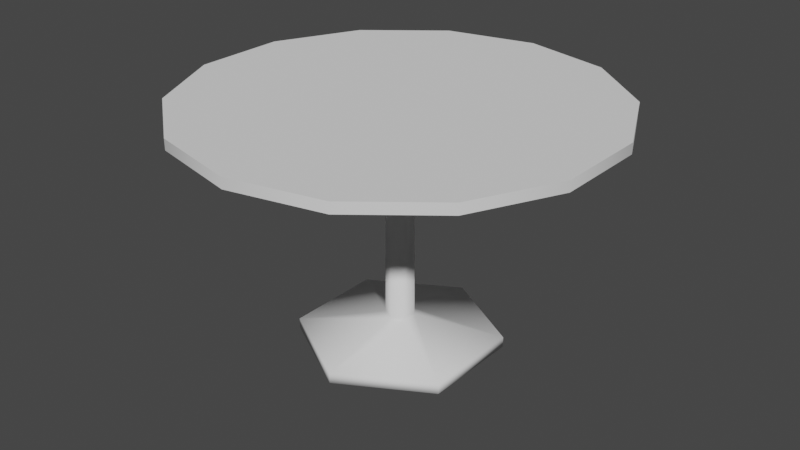 # Source: roundtable001.blend  (saved by Blender 3.4.6; exported with 4.5.12 LTS)
import bpy
from mathutils import Matrix  # noqa: F401  (used for matrix-valued properties, if any)

bpy.ops.wm.read_factory_settings(use_empty=True)
scene = bpy.context.scene
scene.name = 'Scene'

# ---- collections
col_collection = bpy.data.collections.new('Collection'); scene.collection.children.link(col_collection)

# ---- node groups
ng_auto_smooth = bpy.data.node_groups.new('Auto Smooth', 'GeometryNodeTree')
_s = ng_auto_smooth.interface.new_socket(name='Geometry', in_out='OUTPUT', socket_type='NodeSocketGeometry')
_s = ng_auto_smooth.interface.new_socket(name='Geometry', in_out='INPUT', socket_type='NodeSocketGeometry')
_s = ng_auto_smooth.interface.new_socket(name='Angle', in_out='INPUT', socket_type='NodeSocketFloat')
_s.subtype = 'ANGLE'
_s.min_value = 0.0
_s.max_value = 3.142
ng_auto_smooth.is_modifier = True
_N = ng_auto_smooth.nodes; _L = ng_auto_smooth.links
n0 = _N.new('NodeGroupOutput'); n0.name = 'Group Output'; n0.location = (480, -100)
n1 = _N.new('NodeGroupInput'); n1.name = 'Group Input'; n1.location = (-420, -300)
n2 = _N.new('NodeGroupInput'); n2.name = 'Group Input.001'; n2.location = (-60, -100)
n3 = _N.new('GeometryNodeSetShadeSmooth'); n3.name = 'Set Shade Smooth'; n3.location = (120, -100)
n3.domain = 'EDGE'
n4 = _N.new('GeometryNodeSetShadeSmooth'); n4.name = 'Set Shade Smooth.001'; n4.location = (300, -100)
n5 = _N.new('GeometryNodeInputMeshEdgeAngle'); n5.name = 'Edge Angle'; n5.location = (-420, -220)
n6 = _N.new('GeometryNodeInputEdgeSmooth'); n6.name = 'Is Edge Smooth'; n6.location = (-60, -160)
n7 = _N.new('GeometryNodeInputShadeSmooth'); n7.name = 'Is Face Smooth'; n7.location = (-240, -340)
n8 = _N.new('FunctionNodeBooleanMath'); n8.name = 'Boolean Math'; n8.location = (-60, -220)
n9 = _N.new('FunctionNodeCompare'); n9.name = 'Compare'; n9.location = (-240, -180)
n9.operation = 'LESS_EQUAL'
_L.new(n5.outputs[0], n9.inputs[0])
_L.new(n4.outputs[0], n0.inputs[0])
_L.new(n1.outputs[1], n9.inputs[1])
_L.new(n9.outputs[0], n8.inputs[0])
_L.new(n7.outputs[0], n8.inputs[1])
_L.new(n2.outputs[0], n3.inputs[0])
_L.new(n6.outputs[0], n3.inputs[1])
_L.new(n3.outputs[0], n4.inputs[0])
_L.new(n8.outputs[0], n3.inputs[2])
n0.is_active_output = True

# ---- world
world_world = bpy.data.worlds.new('World'); scene.world = world_world
world_world.use_nodes = True; world_world.node_tree.nodes.clear()
_N = world_world.node_tree.nodes; _L = world_world.node_tree.links
n0 = _N.new('ShaderNodeOutputWorld'); n0.name = 'World Output'; n0.location = (300, 300)
n1 = _N.new('ShaderNodeBackground'); n1.name = 'Background'; n1.location = (10, 300)
n1.inputs[0].default_value = (0.05088, 0.05088, 0.05088, 1.0)
_L.new(n1.outputs[0], n0.inputs[0])
n0.is_active_output = True
world_world.color = (0.05088, 0.05088, 0.05088)
world_world.use_sun_shadow = False
world_world.sun_shadow_jitter_overblur = 0.0

# ---- meshes
me_cylinder = bpy.data.meshes.new('Cylinder')
me_cylinder.from_pydata([(0.0, 1.0, -0.025), (0.0, 1.0, 0.025), (0.4339, 0.901, -0.025), (0.4339, 0.901, 0.025), (0.7818, 0.6235, -0.025), (0.7818, 0.6235, 0.025), (0.9749, 0.2225, -0.025), (0.9749, 0.2225, 0.025), (0.9749, -0.2225, -0.025), (0.9749, -0.2225, 0.025), (0.7818, -0.6235, -0.025), (0.7818, -0.6235, 0.025), (0.4339, -0.901, -0.025), (0.4339, -0.901, 0.025), (0.0, -1.0, -0.025), (0.0, -1.0, 0.025), (-0.4339, -0.901, -0.025), (-0.4339, -0.901, 0.025), (-0.7818, -0.6235, -0.025), (-0.7818, -0.6235, 0.025), (-0.9749, -0.2225, -0.025), (-0.9749, -0.2225, 0.025), (-0.9749, 0.2225, -0.025), (-0.9749, 0.2225, 0.025), (-0.7818, 0.6235, -0.025), (-0.7818, 0.6235, 0.025), (-0.4339, 0.901, -0.025), (-0.4339, 0.901, 0.025)], [], [(0, 1, 3, 2), (2, 3, 5, 4), (4, 5, 7, 6), (6, 7, 9, 8), (8, 9, 11, 10), (10, 11, 13, 12), (12, 13, 15, 14), (14, 15, 17, 16), (16, 17, 19, 18), (18, 19, 21, 20), (20, 21, 23, 22), (22, 23, 25, 24), (3, 1, 27, 25, 23, 21, 19, 17, 15, 13, 11, 9, 7, 5), (24, 25, 27, 26), (26, 27, 1, 0), (0, 2, 4, 6, 8, 10, 12, 14, 16, 18, 20, 22, 24, 26)])
me_cylinder.polygons.foreach_set('use_smooth', [True] * 16)
_uv = me_cylinder.uv_layers.new(name='UVMap')
_uv.uv.foreach_set('vector', [1.0, 0.5, 1.0, 1.0, 0.9286, 1.0, 0.9286, 0.5, 0.9286, 0.5, 0.9286, 1.0, 0.8571, 1.0, 0.8571, 0.5, 0.8571, 0.5, 0.8571, 1.0, 0.7857, 1.0, 0.7857, 0.5, 0.7857, 0.5, 0.7857, 1.0, 0.7143, 1.0, 0.7143, 0.5, 0.7143, 0.5, 0.7143, 1.0, 0.6429, 1.0, 0.6429, 0.5, 0.6429, 0.5, 0.6429, 1.0, 0.5714, 1.0, 0.5714, 0.5, 0.5714, 0.5, 0.5714, 1.0, 0.5, 1.0, 0.5, 0.5, 0.5, 0.5, 0.5, 1.0, 0.4286, 1.0, 0.4286, 0.5, 0.4286, 0.5, 0.4286, 1.0, 0.3571, 1.0, 0.3571, 0.5, 0.3571, 0.5, 0.3571, 1.0, 0.2857, 1.0, 0.2857, 0.5, 0.2857, 0.5, 0.2857, 1.0, 0.2143, 1.0, 0.2143, 0.5, 0.2143, 0.5, 0.2143, 1.0, 0.1429, 1.0, 0.1429, 0.5, 0.3541, 0.4662, 0.25, 0.49, 0.1459, 0.4662, 0.06236, 0.3996, 0.01602, 0.3034, 0.01602, 0.1966, 0.06236, 0.1004, 0.1459, 0.03377, 0.25, 0.01, 0.3541, 0.03377, 0.4376, 0.1004, 0.484, 0.1966, 0.484, 0.3034, 0.4376, 0.3996, 0.1429, 0.5, 0.1429, 1.0, 0.07143, 1.0, 0.07143, 0.5, 0.07143, 0.5, 0.07143, 1.0, -1.341e-07, 1.0, -1.341e-07, 0.5, 0.75, 0.49, 0.8541, 0.4662, 0.9376, 0.3996, 0.984, 0.3034, 0.984, 0.1966, 0.9376, 0.1004, 0.8541, 0.03377, 0.75, 0.01, 0.6459, 0.03377, 0.5624, 0.1004, 0.516, 0.1966, 0.516, 0.3034, 0.5624, 0.3996, 0.6459, 0.4662])
me_cylinder.update()
me_cylinder_001 = bpy.data.meshes.new('Cylinder.001')
me_cylinder_001.from_pydata([(0.0, 0.48, -0.025), (0.0, 0.48, 0.025), (0.4157, 0.24, -0.025), (0.4157, 0.24, 0.025), (0.4157, -0.24, -0.025), (0.4157, -0.24, 0.025), (0.0, -0.48, -0.025), (0.0, -0.48, 0.025), (-0.4157, -0.24, -0.025), (-0.4157, -0.24, 0.025), (-0.4157, 0.24, -0.025), (-0.4157, 0.24, 0.025), (0.0586, 0.03383, 0.1097), (-7.52e-11, 0.06767, 0.1097), (0.0586, -0.03383, 0.1097), (-7.52e-11, -0.06767, 0.1097), (-0.0586, -0.03383, 0.1097), (-0.0586, 0.03383, 0.1097), (0.05433, 0.03137, 1.13), (7.501e-08, 0.06274, 1.13), (0.05433, -0.03137, 1.13), (7.501e-08, -0.06274, 1.13), (-0.05433, -0.03137, 1.13), (-0.05433, 0.03137, 1.13)], [], [(0, 1, 3, 2), (2, 3, 5, 4), (4, 5, 7, 6), (6, 7, 9, 8), (9, 7, 15, 16), (8, 9, 11, 10), (10, 11, 1, 0), (0, 2, 4, 6, 8, 10), (17, 16, 22, 23), (5, 3, 12, 14), (11, 9, 16, 17), (3, 1, 13, 12), (7, 5, 14, 15), (1, 11, 17, 13), (15, 14, 20, 21), (12, 13, 19, 18), (13, 17, 23, 19), (16, 15, 21, 22), (14, 12, 18, 20)])
me_cylinder_001.polygons.foreach_set('use_smooth', [True] * 19)
_uv = me_cylinder_001.uv_layers.new(name='UVMap')
_uv.uv.foreach_set('vector', [0.02586, 0.854, 0.0004421, 0.854, 0.0004421, 0.61, 0.02586, 0.61, 0.02586, 0.61, 0.0004421, 0.61, 5.588e-09, 0.488, 0.02542, 0.488, 0.02615, 0.488, 0.05157, 0.488, 0.05127, 0.732, 0.02586, 0.732, 0.02586, 0.732, 0.05127, 0.732, 0.05157, 0.854, 0.02615, 0.854, 0.8452, 0.122, 0.8452, 0.366, 0.6637, 0.2612, 0.6637, 0.2268, 0.07698, 0.732, 0.05157, 0.732, 0.05157, 0.488, 0.07698, 0.488, 0.02542, 0.976, 0.0, 0.976, 0.0004421, 0.854, 0.02586, 0.854, 2.98e-08, 0.122, 0.2113, 0.0, 0.4226, 0.122, 0.4226, 0.366, 0.2113, 0.488, 0.0, 0.366, 0.8624, 0.0, 0.8968, 0.0, 0.8956, 0.5184, 0.8637, 0.5184, 0.6339, 0.488, 0.4226, 0.366, 0.6041, 0.2612, 0.6339, 0.2784, 0.6339, 0.0, 0.8452, 0.122, 0.6637, 0.2268, 0.6339, 0.2096, 0.4226, 0.366, 0.4226, 0.122, 0.6041, 0.2268, 0.6041, 0.2612, 0.8452, 0.366, 0.6339, 0.488, 0.6339, 0.2784, 0.6637, 0.2612, 0.4226, 0.122, 0.6339, 0.0, 0.6339, 0.2096, 0.6041, 0.2268, 0.9656, 0.0, 1.0, 0.0, 0.9987, 0.5184, 0.9669, 0.5184, 0.9312, 0.0, 0.9656, 4.157e-05, 0.9637, 0.5184, 0.9318, 0.5184, 0.8452, 6.232e-05, 0.8624, 0.0, 0.8637, 0.5184, 0.8477, 0.5185, 0.8968, 0.0, 0.914, 6.232e-05, 0.9115, 0.5185, 0.8956, 0.5184, 0.914, 4.153e-05, 0.9312, 0.0, 0.9318, 0.5184, 0.9159, 0.5184])
me_cylinder_001.update()

# ---- objects
ob_tabletop = bpy.data.objects.new('tabletop', me_cylinder)
ob_tableleg = bpy.data.objects.new('tableleg', me_cylinder_001)

# ---- transforms, parenting, visibility, modifiers, constraints
ob_tabletop.location = (0.0, 0.0, 1.124)
_m = ob_tabletop.modifiers.new('Auto Smooth', 'NODES')
_m.node_group = ng_auto_smooth
_gi = [s.identifier for s in ng_auto_smooth.interface.items_tree if s.item_type == 'SOCKET' and s.in_out == 'INPUT']
_m[_gi[1]] = 0.5236  # Angle
ob_tableleg.location = (0.0, 0.0, 0.0)

# ---- collection membership
col_collection.objects.link(ob_tabletop)
col_collection.objects.link(ob_tableleg)

# ---- scene / render settings (as saved in the file)
scene.frame_start = 1; scene.frame_end = 250; scene.frame_set(1)
scene.render.engine = 'BLENDER_EEVEE_NEXT'
scene.cycles.sampling_pattern = 'TABULATED_SOBOL'
scene.cycles.use_light_tree = False
scene.view_settings.view_transform = 'Filmic'
bpy.context.view_layer.update()

# ---- added for rendering (the .blend has no active camera and no usable light): camera, sun
cam_auto = bpy.data.cameras.new('AutoCamera')
cam_auto.lens = 50.0
cam_auto.sensor_width = 36.0
cam_auto.clip_end = 1000.0
ob_auto_camera = bpy.data.objects.new('AutoCamera', cam_auto)
scene.collection.objects.link(ob_auto_camera)
ob_auto_camera.location = (2.80316, -3.3638, 2.8043)
ob_auto_camera.rotation_euler = (1.09748, -7.21219e-08, 0.694738)
scene.camera = ob_auto_camera
light_auto_sun = bpy.data.lights.new('AutoSun', 'SUN')
light_auto_sun.energy = 3.0
light_auto_sun.angle = 0.0523599
ob_auto_sun = bpy.data.objects.new('AutoSun', light_auto_sun)
scene.collection.objects.link(ob_auto_sun)
ob_auto_sun.rotation_euler = (0.872665, 0.174533, 0.523599)
bpy.context.view_layer.update()
